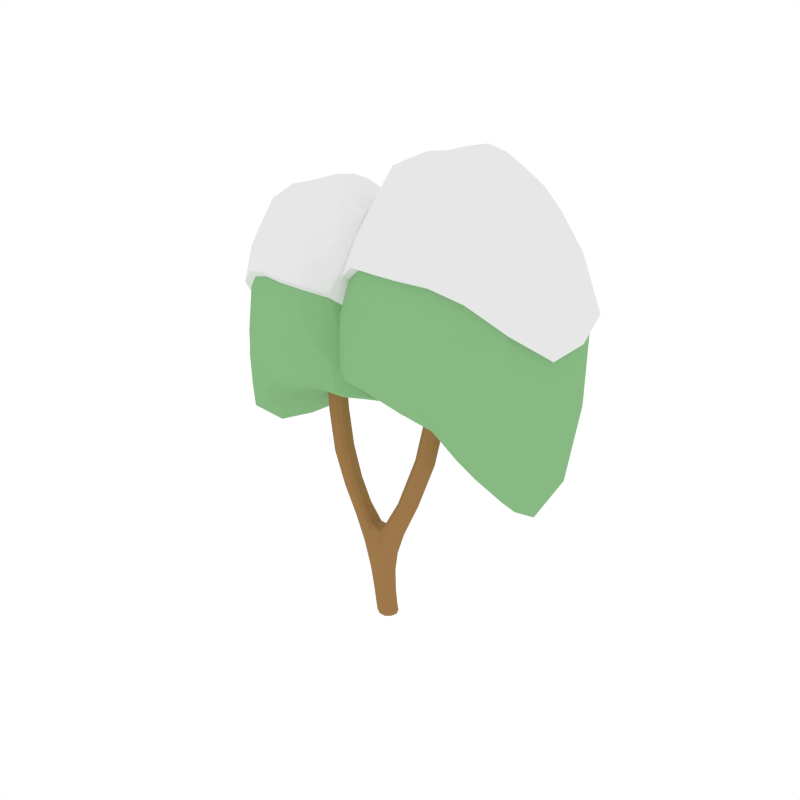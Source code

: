 # Source: Tree4.blend  (saved by Blender 2.79.0; exported with 4.5.12 LTS)
import bpy
from mathutils import Matrix  # noqa: F401  (used for matrix-valued properties, if any)

bpy.ops.wm.read_factory_settings(use_empty=True)
scene = bpy.context.scene
scene.name = 'Scene'

# ---- collections
col_collection_1 = bpy.data.collections.new('Collection 1'); scene.collection.children.link(col_collection_1)

# ---- materials (node trees are filled in below, after node groups)
mat_brown = bpy.data.materials.new('Brown')
mat_brown.alpha_threshold = 0.0
mat_brown.diffuse_color = (0.3424, 0.1887, 0.07159, 1.0)
mat_brown.roughness = 0.5
mat_green = bpy.data.materials.new('Green')
mat_green.alpha_threshold = 0.0
mat_green.diffuse_color = (0.2475, 0.4869, 0.2274, 1.0)
mat_green.roughness = 0.5
mat_white = bpy.data.materials.new('White')
mat_white.alpha_threshold = 0.0
mat_white.roughness = 0.5

# ---- material node trees

# ---- world
world_world = bpy.data.worlds.new('World'); scene.world = world_world
world_world.color = (1.0, 1.0, 1.0)
world_world.use_sun_shadow = False
world_world.sun_shadow_jitter_overblur = 0.0
world_world.cycles.sampling_method = 'NONE'
world_world.cycles.sample_map_resolution = 256

# ---- meshes
me_cylinder_015 = bpy.data.meshes.new('Cylinder.015')
me_cylinder_015.from_pydata([(-0.1096, 0.1613, 0.3693), (0.4852, -0.08637, 1.974), (0.3419, -0.1537, 2.025), (-0.2104, 0.002976, 0.3782), (0.2621, 0.001886, 2.05), (0.3343, 0.1654, 2.014), (0.009868, 0.008927, -0.03196), (0.8516, 0.1385, 3.822), (-0.09967, -0.1475, 0.3689), (0.07461, -0.08202, 0.3613), (0.06848, 0.1081, 0.3619), (0.8597, -0.1184, 3.82), (0.9943, 0.09454, 3.785), (0.7684, 0.006886, 3.843), (0.9994, -0.06419, 3.784), (0.07834, 0.1401, 0.9971), (0.07531, -0.118, 1.001), (-0.0957, -0.1745, 0.813), (-0.2206, -0.1416, 1.41), (-0.08816, 0.1881, 0.8067), (0.4789, 0.1108, 1.975), (0.1205, 0.1042, -0.008996), (0.1269, -0.07783, -0.009444), (-0.04677, -0.1393, -0.003197), (-0.1603, 0.004032, 0.001385), (-0.05683, 0.1543, -0.003174), (-0.2111, -0.0001262, 1.508), (0.001724, -0.1907, 1.216), (-0.3032, 0.1459, 1.194), (-0.3888, 0.001364, 1.11), (0.01104, 0.2007, 1.192), (-0.2132, 0.1488, 1.387), (-0.3083, -0.1372, 1.204), (-0.5974, 0.1215, 2.064), (-0.5265, -0.001884, 2.118), (-0.7018, -0.1195, 1.986), (-0.754, -0.002002, 1.948), (-0.588, -0.1193, 2.071), (-0.7111, 0.1216, 1.979), (-0.8211, -0.1239, 3.145), (-1.023, -0.005995, 3.092), (-0.9709, 0.1182, 3.105), (-0.8324, 0.1181, 3.142), (-0.9595, -0.1241, 3.108), (-0.746, -0.005876, 3.166), (-0.8714, -0.1162, 4.524), (-1.067, -0.007006, 4.514), (-1.017, 0.1077, 4.516), (-0.8824, 0.1077, 4.524), (-1.006, -0.1162, 4.517), (-0.7978, -0.007006, 4.528), (0.09984, 0.08057, -0.02848), (0.1047, -0.05646, -0.02883), (-0.02619, -0.1027, -0.02396), (-0.1116, 0.00517, -0.02048), (-0.03377, 0.1183, -0.02394), (0.7731, 0.09976, 2.769), (0.7785, -0.07237, 2.767), (0.6392, -0.1311, 2.827), (0.5515, 0.004695, 2.863), (0.6312, 0.1474, 2.827), (1.179, 0.09223, 4.911), (1.184, -0.05891, 4.912), (1.042, -0.1105, 4.908), (0.949, 0.008768, 4.906), (1.034, 0.1341, 4.908), (0.7876, 0.08883, 3.838), (0.9304, 0.1442, 3.801), (0.9388, -0.1184, 3.799), (0.7928, -0.07348, 3.837), (1.024, 0.01615, 3.777), (0.124, 0.01268, 0.9998), (0.05192, 0.1183, 0.6924), (-0.5023, 0.1241, 1.558), (0.2133, 0.1251, 1.389), (-0.01578, -0.1728, 0.8813), (0.05564, -0.09344, 0.6928), (0.218, -0.1027, 1.39), (-0.3638, -1.255e-05, 1.755), (-0.1187, -0.1589, 0.6524), (0.08911, -0.1767, 1.47), (-0.5503, 0.0003304, 1.51), (-0.274, 0.001959, 0.7359), (-0.01899, -0.0001761, 1.549), (-0.1243, 0.1719, 0.6513), (0.08592, 0.1854, 1.448), (0.516, 0.01342, 1.967), (0.4072, 0.1725, 1.993), (-0.01279, 0.1678, 0.3631), (0.1572, 0.01431, -0.009952), (-0.1871, 0.1019, 0.3759), (0.2795, 0.1037, 2.035), (0.05158, -0.1398, -0.007262), (0.417, -0.1537, 1.994), (-0.1301, -0.08758, 0.0004525), (0.2827, -0.09796, 2.05), (0.04105, 0.1611, -0.006696), (0.1068, 0.01419, 0.3624), (-0.1362, 0.09736, 3.279e-05), (-0.00264, -0.1471, 0.3623), (-0.1808, -0.09399, 0.3759), (0.1005, 0.105, 0.09747), (0.1068, -0.07856, 0.097), (-0.06641, -0.1409, 0.1034), (-0.1789, 0.003853, 0.1091), (-0.07641, 0.1557, 0.1035), (0.03655, -0.1847, 1.13), (-0.07262, -0.1711, 1.246), (-0.164, -0.1616, 0.939), (-0.1522, 0.1721, 0.93), (-0.05759, 0.1789, 1.216), (-0.4978, -0.1177, 1.566), (-0.4048, -0.1187, 1.69), (0.04636, 0.2008, 1.118), (-0.00548, 0.1911, 0.874), (-0.4088, 0.1248, 1.679), (-0.3683, 0.09026, 1.131), (-0.3678, -0.08604, 1.133), (-0.2369, 0.1661, 1.285), (-0.247, -0.1548, 1.302), (-0.2137, -0.09189, 1.49), (-0.2114, 0.0935, 1.472), (-0.8829, 0.1243, 2.485), (-0.6652, -0.004313, 2.591), (-0.9336, -0.004491, 2.462), (-0.8719, -0.1269, 2.49), (-0.7376, -0.1266, 2.554), (-0.7487, 0.1241, 2.549), (-0.544, 0.07493, 2.104), (-0.6615, 0.1372, 2.015), (-0.5421, -0.07721, 2.106), (-0.7412, -0.0775, 1.957), (-0.647, -0.1321, 2.026), (-0.743, 0.07502, 1.956), (-1.006, 0.1103, 3.796), (-0.7849, -0.006723, 3.821), (-1.056, -0.006753, 3.791), (-0.9944, -0.1181, 3.798), (-0.8588, -0.1181, 3.812), (-0.8699, 0.1103, 3.811), (-0.765, -0.08156, 3.161), (-0.8929, -0.1367, 3.126), (-1.007, -0.08186, 3.096), (-1.01, 0.07139, 3.095), (-0.9105, 0.1339, 3.121), (-0.7673, 0.07131, 3.161), (-1.017, 0.1077, 5.25), (-0.7978, -0.007006, 5.262), (-1.067, -0.007006, 5.248), (-1.006, -0.1162, 5.251), (-0.8714, -0.1162, 5.258), (-0.8824, 0.1077, 5.258), (-0.9416, -0.128, 4.52), (-0.8165, -0.07705, 4.527), (-1.054, 0.06441, 4.514), (-1.052, -0.07705, 4.514), (-0.9586, 0.1223, 4.519), (-0.8187, 0.06441, 4.527), (0.03944, 0.1303, -0.02137), (0.1322, 0.01316, -0.0243), (0.0478, -0.1098, -0.02173), (-0.09716, -0.06825, -0.0158), (-0.1021, 0.07955, -0.01598), (0.8043, 0.01475, 2.757), (0.7079, 0.1536, 2.795), (0.7165, -0.1312, 2.792), (0.5747, -0.08246, 2.855), (0.5701, 0.09357, 2.853), (1.209, 0.01759, 4.912), (1.114, 0.1395, 4.91), (1.122, -0.1105, 4.91), (0.9739, -0.06775, 4.907), (0.9686, 0.08679, 4.907), (-0.03119, 0.1774, 0.662), (0.1471, 0.1914, 1.424), (0.2567, 0.01259, 1.388), (0.09297, 0.0137, 0.6941), (0.1529, -0.1752, 1.43), (-0.0263, -0.1576, 0.6631), (-0.02191, -0.1236, 1.459), (-0.2305, -0.1115, 0.75), (-0.02012, 0.1251, 1.427), (-0.2339, 0.1174, 0.7487), (0.0209, 0.1624, 0.09937), (0.1375, 0.01434, 0.09696), (-0.1551, 0.09832, 0.1075), (0.03129, -0.1412, 0.09876), (-0.1489, -0.08883, 0.1079), (-0.05521, -0.1887, 1.059), (-0.03042, 0.203, 1.041), (-0.3742, -0.07644, 1.74), (-0.5371, -0.07505, 1.524), (-0.3748, 0.07794, 1.734), (-0.5384, 0.07715, 1.522), (-0.4484, -0.1311, 1.626), (-0.4549, 0.1403, 1.612), (-0.6836, -0.08273, 2.581), (-0.9184, -0.08317, 2.469), (-0.6858, 0.07566, 2.58), (-0.9206, 0.07579, 2.468), (-0.8072, -0.1399, 2.52), (-0.8242, 0.1406, 2.513), (-0.8036, -0.07818, 3.819), (-1.041, -0.07825, 3.793), (-0.8059, 0.06614, 3.818), (-1.043, 0.06616, 3.792), (-0.9294, -0.1302, 3.805), (-0.9466, 0.1252, 3.803), (-0.8165, -0.07705, 5.261), (-1.052, -0.07705, 5.249), (-0.8187, 0.06441, 5.261), (-1.054, 0.06441, 5.248), (-0.9416, -0.128, 5.255), (-0.9586, 0.1223, 5.254), (-0.9219, -0.05923, 3.433), (0.002736, -0.1136, 3.581), (-1.419, 0.1038, 2.993), (-1.376, 0.6345, 2.92), (-0.9147, 0.801, 3.246), (0.2551, -0.1484, 3.873), (-1.035, -1.046, 4.434), (-2.36, -0.09982, 3.246), (-1.575, 1.19, 4.447), (-0.4979, 1.198, 4.489), (0.08862, -0.536, 4.515), (-1.412, -0.9391, 4.901), (-2.41, 0.3805, 3.934), (-1.299, 1.243, 4.764), (-0.139, 1.047, 4.661), (-0.7742, 1.263, 4.741), (-1.036, 1.31, 4.518), (-1.933, 1.059, 4.589), (-2.215, 0.8244, 3.769), (-2.127, -0.4977, 4.17), (-1.805, -0.8055, 4.003), (-0.6586, -0.9223, 4.836), (-0.2333, -0.827, 4.283), (0.274, 0.3703, 4.217), (0.07841, 0.8025, 4.117), (-0.4894, 1.114, 3.945), (-0.8295, 1.132, 3.614), (-1.1, 1.262, 3.936), (-1.462, 1.191, 3.885), (-1.652, 0.8942, 3.237), (-2.048, 0.658, 2.978), (-2.165, 0.09802, 2.513), (-1.813, -0.1966, 2.845), (-1.686, -0.7021, 3.411), (-0.1819, 0.8025, 3.653), (-0.2388, 0.4051, 3.46), (-0.6314, 0.3862, 3.384), (-1.142, -0.877, 3.81), (-0.7718, -0.5344, 3.685), (-0.2398, -0.6077, 3.756), (-1.183, -0.01012, 3.259), (-0.09296, -0.3686, 3.683), (-1.062, -1.028, 4.046), (0.1605, -0.1275, 3.627), (-0.3401, 0.978, 3.802), (-1.424, 0.3726, 2.85), (-2.289, -0.02604, 2.733), (-1.138, 0.7357, 3.139), (-1.549, 1.201, 4.178), (-0.493, 1.19, 4.231), (0.2415, -0.3855, 4.166), (-1.242, -1.013, 4.692), (-2.409, 0.1317, 3.561), (-1.434, 1.217, 4.62), (-0.3378, 1.123, 4.599), (-1.418, -0.785, 3.695), (-0.741, 0.1475, 3.406), (-0.2041, -0.7913, 3.905), (-0.04146, 0.7792, 3.845), (-0.7661, 0.6096, 3.273), (-2.123, 0.3989, 2.589), (-1.799, -0.7934, 3.538), (-1.271, 1.223, 3.852), (-2.135, 0.765, 3.329), (-1.053, 1.302, 4.247), (0.007911, 0.9612, 4.445), (-0.06504, -0.6935, 4.444), (-1.604, -0.9039, 4.56), (-2.351, 0.6359, 3.735), (-1.166, 1.283, 4.653), (-0.1473, 1.025, 4.882), (-1.294, 1.223, 4.987), (-2.361, 0.3637, 4.572), (-1.375, -0.8217, 5.255), (0.00583, -0.4537, 4.922), (-0.7775, 1.228, 4.98), (-0.6402, 1.238, 4.608), (-0.906, 1.303, 4.626), (-1.929, 1.033, 4.85), (-1.735, 1.133, 4.516), (-2.095, 0.9784, 4.291), (-2.074, -0.4509, 4.831), (-2.289, -0.335, 3.664), (-1.965, -0.6498, 4.029), (-0.6931, -0.8281, 5.233), (-0.8283, -0.9961, 4.627), (-0.4582, -0.8924, 4.566), (0.2813, 0.3603, 4.645), (0.2634, 0.1093, 4.001), (0.1982, 0.6202, 4.105), (-0.6455, 1.122, 3.782), (-0.8634, 0.995, 3.37), (-0.9837, 1.223, 3.762), (-1.551, 1.093, 3.616), (-1.53, 0.7692, 2.95), (-1.858, 0.7708, 3.163), (-2.015, -0.06191, 2.6), (-1.613, -0.03424, 2.924), (-1.768, -0.4712, 3.105), (-0.1903, 0.6289, 3.451), (-0.1172, 0.1528, 3.519), (-0.4324, 0.3986, 3.47), (-0.9633, -0.7305, 3.715), (-0.8561, -0.2817, 3.575), (-0.4929, -0.5762, 3.75), (-1.044, 0.3644, 3.157), (0.1079, -0.5535, 3.855), (-1.451, -0.9971, 4.089), (-2.326, 0.4077, 2.893), (-1.295, 1.263, 4.311), (-0.2257, 1.046, 4.219), (-1.329, -0.4143, 3.438), (-0.4137, -0.09039, 3.631), (-0.6243, -0.9584, 3.981), (0.0966, 0.3877, 3.542), (-0.5102, 0.8447, 3.431), (-1.816, 0.3835, 2.596), (-2.123, -0.4712, 2.961), (-1.224, 1.083, 3.357), (-1.843, 1.066, 3.965), (-0.7829, 1.291, 4.217), (0.2693, -0.1299, 4.645), (0.1753, 0.8263, 4.754), (-1.034, -0.8839, 5.266), (-0.3532, -0.6949, 5.169), (-2.344, -0.1264, 4.555), (-1.715, -0.6898, 5.131), (-1.566, 1.145, 4.943), (-2.253, 0.8323, 4.699), (-0.5093, 1.144, 4.963), (-1.034, 1.273, 4.999), (-0.6375, -0.1516, 6.203), (-0.5181, -0.2682, 6.065), (-0.5957, -0.004023, 6.315), (-0.8241, -0.1925, 6.141), (-1.537, -0.0853, 6.195), (-1.6, -0.2353, 6.067), (-1.359, -0.05405, 6.188), (-1.646, 0.02638, 6.261), (-1.626, 0.7899, 5.969), (-1.791, 0.7954, 5.803), (-1.599, 0.632, 6.074), (-1.507, 0.9432, 5.947), (-0.9911, 1.169, 5.862), (-1.02, 1.245, 5.692), (-1.078, 1.108, 5.957), (-0.8649, 1.132, 5.899), (-0.393, 0.6739, 6.03), (-0.2539, 0.7435, 5.86), (-0.5345, 0.7801, 6.052), (-0.3561, 0.4858, 6.112), (-0.8562, 0.7069, 6.286), (-0.7628, 0.7728, 6.196), (-0.9773, 0.7736, 6.295), (-0.841, 0.5556, 6.332), (-0.6652, 0.8596, 6.089), (-0.6952, 1.002, 6.006), (-0.7336, 1.103, 5.898), (-0.651, 1.149, 5.733), (-1.098, 0.8, 6.267), (-1.13, 0.9058, 6.163), (-1.184, 0.6845, 6.305), (-1.165, 1.019, 6.034), (-1.288, 1.036, 5.963), (-1.41, 1.059, 5.893), (-1.45, 1.154, 5.728), (-1.26, 0.5298, 6.331), (-1.386, 0.5009, 6.262), (-1.205, 0.3941, 6.39), (-1.543, 0.4799, 6.175), (-1.641, 0.3166, 6.183), (-1.734, 0.1591, 6.207), (-1.912, 0.1197, 6.019), (-1.118, 0.2696, 6.41), (-1.159, 0.1144, 6.358), (-0.9813, 0.3209, 6.408), (-1.203, -0.02484, 6.242), (-1.1, -0.1268, 6.168), (-0.9886, -0.2264, 6.076), (-1.018, -0.3792, 5.914), (-0.8553, 0.3867, 6.363), (-0.743, 0.2796, 6.331), (-0.5898, 0.1671, 6.322), (-0.441, 0.2346, 6.266), (-0.3184, 0.3015, 6.186), (-0.1532, 0.1805, 6.04), (-0.05744, 0.8114, 5.551), (-0.078, 0.9705, 5.359), (0.1237, 0.6442, 5.37), (-0.1815, 1.071, 5.233), (-0.08366, 1.085, 4.946), (-0.426, 1.129, 5.416), (-0.5854, 1.177, 5.521), (-0.6626, 1.234, 5.373), (-1.03, 1.296, 5.5), (-1.149, 1.3, 5.409), (-0.9145, 1.304, 5.379), (-1.292, 1.28, 5.291), (-1.312, 1.296, 5.058), (-1.408, 1.235, 5.396), (-1.498, 1.193, 5.512), (-1.665, 1.153, 5.372), (-2.0, 0.8344, 5.509), (-2.162, 0.6536, 5.352), (-2.005, 0.9956, 5.312), (-2.3, 0.3888, 5.127), (-2.455, 0.3758, 4.614), (-2.214, 0.1583, 5.333), (-2.117, 0.02365, 5.619), (-2.164, -0.1872, 5.477), (-1.656, -0.4184, 5.859), (-1.519, -0.5587, 5.689), (-1.851, -0.4459, 5.726), (-1.364, -0.711, 5.59), (-1.399, -0.8941, 5.345), (-1.181, -0.6515, 5.689), (-1.029, -0.5795, 5.761), (-0.88, -0.6967, 5.666), (-0.4357, -0.4348, 5.854), (-0.252, -0.4211, 5.744), (-0.55, -0.6081, 5.664), (-0.02246, -0.3687, 5.432), (0.08037, -0.4999, 4.988), (0.06626, -0.152, 5.503), (0.04707, 0.04884, 5.645), (0.1723, 0.1609, 5.347), (-0.7747, 1.283, 5.266), (-0.7587, 1.302, 5.051), (-1.906, 1.091, 5.192), (-1.992, 1.093, 4.911), (-2.075, -0.3976, 5.413), (-2.148, -0.4969, 4.891), (-0.6997, -0.7563, 5.567), (-0.6683, -0.9009, 5.322), (0.2588, 0.3851, 5.134), (0.3755, 0.3721, 4.692), (0.2619, 0.8713, 4.808), (-0.09591, 0.4394, 5.856), (-0.3043, -0.7583, 5.253), (-0.7575, -0.4265, 5.883), (-1.763, -0.7528, 5.212), (-1.868, -0.1468, 6.064), (-2.339, 0.8778, 4.75), (-1.67, 1.053, 5.685), (-1.034, 1.35, 5.071), (-0.8211, 1.234, 5.633), (-0.2772, -0.06722, 6.166), (-1.296, -0.3098, 5.948), (-1.887, 0.4459, 5.892), (-1.235, 1.218, 5.723), (-0.4535, 1.01, 5.801), (-0.9072, 0.0476, 6.351), (-0.6134, 0.5259, 6.223), (-1.038, 0.5671, 6.39), (-1.4, 0.1981, 6.325), (-1.344, 0.7987, 6.147), (-0.9169, 0.9715, 6.135), (0.3626, -0.153, 4.692), (-1.034, -0.9608, 5.357), (-2.437, -0.1493, 4.595), (-1.604, 1.213, 5.012), (-0.4715, 1.211, 5.033), (0.9919, -0.1449, 3.727), (-0.07696, -0.2087, 3.901), (1.566, 0.04634, 3.21), (1.516, 0.6691, 3.125), (0.9835, 0.8644, 3.507), (-0.3687, -0.2496, 4.244), (1.123, -1.302, 4.902), (2.654, -0.1926, 3.507), (1.747, 1.321, 4.917), (0.5018, 1.33, 4.967), (-0.1762, -0.7044, 4.996), (1.558, -1.177, 5.449), (2.712, 0.3711, 4.315), (1.427, 1.383, 5.288), (0.08685, 1.153, 5.168), (0.8211, 1.406, 5.262), (1.124, 1.461, 5.0), (2.16, 1.167, 5.084), (2.486, 0.892, 4.121), (2.385, -0.6595, 4.592), (2.013, -1.021, 4.396), (0.6875, -1.158, 5.373), (0.1959, -1.046, 4.725), (-0.3905, 0.3591, 4.647), (-0.1644, 0.8662, 4.529), (0.4919, 1.232, 4.328), (0.8851, 1.252, 3.94), (1.198, 1.406, 4.317), (1.616, 1.322, 4.257), (1.836, 0.9738, 3.497), (2.293, 0.6967, 3.194), (2.429, 0.03958, 2.647), (2.022, -0.3061, 3.036), (1.875, -0.8994, 3.701), (0.1365, 0.8663, 3.985), (0.2022, 0.4, 3.759), (0.6561, 0.3777, 3.67), (1.246, -1.105, 4.17), (0.8183, -0.7025, 4.022), (0.2033, -0.7885, 4.106), (1.293, -0.08732, 3.523), (0.03366, -0.508, 4.021), (1.154, -1.282, 4.446), (-0.2593, -0.2251, 3.955), (0.3193, 1.072, 4.16), (1.572, 0.3617, 3.042), (2.572, -0.106, 2.905), (1.241, 0.7878, 3.382), (1.717, 1.333, 4.601), (0.4961, 1.321, 4.663), (-0.353, -0.5278, 4.587), (1.362, -1.264, 5.204), (2.71, 0.07908, 3.877), (1.584, 1.352, 5.12), (0.3167, 1.242, 5.095), (1.565, -0.9966, 4.034), (0.7827, 0.0976, 3.695), (0.1621, -1.004, 4.281), (-0.02588, 0.839, 4.211), (0.8118, 0.6399, 3.54), (2.38, 0.3926, 2.737), (2.005, -1.006, 3.851), (1.395, 1.36, 4.218), (2.394, 0.8223, 3.605), (1.143, 1.452, 4.682), (-0.08295, 1.052, 4.915), (0.001386, -0.8892, 4.913), (1.781, -1.136, 5.05), (2.644, 0.6708, 4.081), (1.274, 1.431, 5.159), (0.09646, 1.128, 5.428), (1.422, 1.36, 5.55), (2.656, 0.3513, 5.064), (1.516, -1.04, 5.865), (-0.08054, -0.6079, 5.474), (0.8249, 1.366, 5.543), (0.6662, 1.378, 5.106), (0.9735, 1.454, 5.126), (2.156, 1.137, 5.389), (1.931, 1.254, 4.998), (2.348, 1.073, 4.734), (2.324, -0.6045, 5.368), (2.572, -0.4686, 3.998), (2.198, -0.8379, 4.427), (0.7273, -1.047, 5.839), (0.8837, -1.244, 5.128), (0.4559, -1.123, 5.056), (-0.399, 0.3473, 5.149), (-0.3782, 0.05281, 4.393), (-0.303, 0.6523, 4.515), (0.6723, 1.241, 4.137), (0.9242, 1.092, 3.653), (1.063, 1.36, 4.113), (1.719, 1.207, 3.942), (1.695, 0.8272, 3.16), (2.074, 0.829, 3.41), (2.256, -0.1481, 2.749), (1.791, -0.1156, 3.13), (1.969, -0.6284, 3.342), (0.1462, 0.6626, 3.748), (0.06169, 0.1039, 3.828), (0.426, 0.3923, 3.77), (1.04, -0.9326, 4.058), (0.9158, -0.406, 3.893), (0.496, -0.7515, 4.099), (1.133, 0.3521, 3.403), (-0.1985, -0.7249, 4.222), (1.604, -1.245, 4.497), (2.615, 0.403, 3.093), (1.423, 1.407, 4.757), (0.187, 1.152, 4.65), (1.462, -0.5616, 3.733), (0.4045, -0.1815, 3.959), (0.6479, -1.2, 4.37), (-0.1855, 0.3795, 3.855), (0.516, 0.9158, 3.725), (2.025, 0.3745, 2.744), (2.381, -0.6284, 3.173), (1.341, 1.195, 3.638), (2.057, 1.175, 4.351), (0.8312, 1.44, 4.646), (-0.3851, -0.2278, 5.149), (-0.2764, 0.8941, 5.277), (1.122, -1.113, 5.877), (0.3345, -0.8909, 5.764), (2.636, -0.2238, 5.043), (1.909, -0.8849, 5.719), (1.737, 1.269, 5.499), (2.531, 0.9013, 5.212), (0.515, 1.266, 5.522), (1.122, 1.418, 5.564), (0.6641, -0.2525, 6.919), (0.5264, -0.389, 6.756), (0.6159, -0.07965, 7.05), (0.8793, -0.3003, 6.846), (1.701, -0.1748, 6.909), (1.775, -0.3504, 6.759), (1.497, -0.1382, 6.901), (1.827, -0.04406, 6.986), (1.805, 0.85, 6.645), (1.995, 0.8564, 6.45), (1.773, 0.665, 6.768), (1.667, 1.029, 6.619), (1.072, 1.294, 6.519), (1.105, 1.383, 6.321), (1.172, 1.222, 6.63), (0.9265, 1.25, 6.562), (0.3821, 0.7141, 6.716), (0.2217, 0.7956, 6.517), (0.5453, 0.8385, 6.742), (0.3396, 0.4938, 6.812), (0.9163, 0.7527, 7.016), (0.8086, 0.83, 6.91), (1.056, 0.8309, 7.027), (0.8989, 0.5756, 7.07), (0.6961, 0.9316, 6.785), (0.7307, 1.098, 6.688), (0.775, 1.216, 6.561), (0.6797, 1.271, 6.368), (1.196, 0.8617, 6.993), (1.232, 0.9856, 6.872), (1.295, 0.7265, 7.038), (1.272, 1.118, 6.721), (1.415, 1.138, 6.637), (1.556, 1.165, 6.555), (1.601, 1.276, 6.362), (1.382, 0.5454, 7.068), (1.528, 0.5115, 6.988), (1.318, 0.3865, 7.138), (1.708, 0.4869, 6.885), (1.822, 0.2957, 6.896), (1.928, 0.1114, 6.923), (2.135, 0.06521, 6.703), (1.218, 0.2407, 7.161), (1.266, 0.05905, 7.1), (1.061, 0.3008, 7.158), (1.317, -0.104, 6.964), (1.198, -0.2234, 6.877), (1.069, -0.3401, 6.77), (1.102, -0.519, 6.58), (0.9153, 0.3779, 7.106), (0.7858, 0.2524, 7.068), (0.6091, 0.1207, 7.058), (0.4375, 0.1998, 6.993), (0.2961, 0.2781, 6.899), (0.1055, 0.1364, 6.728), (-0.004942, 0.8751, 6.155), (0.01877, 1.061, 5.93), (-0.2139, 0.6793, 5.943), (0.1381, 1.179, 5.783), (0.02531, 1.195, 5.447), (0.4202, 1.247, 5.997), (0.6041, 1.303, 6.12), (0.6931, 1.37, 5.947), (1.117, 1.442, 6.096), (1.254, 1.447, 5.989), (0.9836, 1.451, 5.954), (1.419, 1.424, 5.851), (1.442, 1.443, 5.578), (1.553, 1.371, 5.973), (1.657, 1.322, 6.109), (1.849, 1.275, 5.945), (2.236, 0.902, 6.106), (2.423, 0.6904, 5.922), (2.242, 1.091, 5.875), (2.582, 0.3803, 5.658), (2.761, 0.365, 5.058), (2.482, 0.1104, 5.9), (2.371, -0.04725, 6.235), (2.425, -0.2941, 6.069), (1.839, -0.5649, 6.515), (1.681, -0.7291, 6.316), (2.064, -0.5971, 6.36), (1.502, -0.9075, 6.2), (1.543, -1.122, 5.914), (1.291, -0.8377, 6.317), (1.116, -0.7535, 6.401), (0.9439, -0.8907, 6.29), (0.4313, -0.584, 6.51), (0.2195, -0.568, 6.381), (0.5632, -0.7869, 6.288), (-0.04529, -0.5066, 6.016), (-0.1639, -0.6603, 5.496), (-0.1476, -0.2529, 6.099), (-0.1255, -0.01775, 6.266), (-0.27, 0.1134, 5.916), (0.8224, 1.427, 5.822), (0.804, 1.45, 5.57), (2.127, 1.202, 5.734), (2.226, 1.205, 5.406), (2.322, -0.5405, 5.994), (2.406, -0.6567, 5.383), (0.7359, -0.9605, 6.173), (0.6997, -1.13, 5.887), (-0.3697, 0.3759, 5.667), (-0.5043, 0.3607, 5.149), (-0.3733, 0.9452, 5.285), (0.03944, 0.4396, 6.512), (0.2798, -0.9628, 5.806), (0.8026, -0.5744, 6.544), (1.963, -0.9564, 5.758), (2.084, -0.2468, 6.756), (2.627, 0.9529, 5.217), (1.855, 1.157, 6.312), (1.121, 1.505, 5.593), (0.8759, 1.37, 6.251), (0.2485, -0.1536, 6.875), (1.424, -0.4377, 6.62), (2.105, 0.4471, 6.554), (1.354, 1.351, 6.356), (0.4519, 1.108, 6.448), (0.9752, -0.0192, 7.092), (0.6364, 0.5408, 6.942), (1.126, 0.5891, 7.138), (1.544, 0.157, 7.061), (1.48, 0.8602, 6.853), (0.9864, 1.063, 6.839), (-0.4895, -0.2541, 5.149), (1.121, -1.2, 5.928), (2.74, -0.2497, 5.036), (1.779, 1.346, 5.524), (0.4727, 1.343, 5.548)], [], [(0, 105, 185, 90), (0, 90, 182, 84), (0, 84, 173, 88), (0, 88, 183, 105), (1, 93, 177, 77), (1, 77, 175, 86), (1, 86, 163, 57), (1, 57, 165, 93), (2, 95, 179, 80), (2, 80, 177, 93), (2, 93, 165, 58), (2, 58, 166, 95), (3, 104, 187, 100), (3, 100, 180, 82), (3, 82, 182, 90), (3, 90, 185, 104), (4, 91, 181, 83), (4, 83, 179, 95), (4, 95, 166, 59), (4, 59, 167, 91), (5, 87, 174, 85), (5, 85, 181, 91), (5, 91, 167, 60), (5, 60, 164, 87), (6, 55, 158, 51), (6, 51, 159, 52), (6, 52, 160, 53), (6, 53, 161, 54), (6, 54, 162, 55), (7, 67, 164, 60), (7, 60, 167, 66), (7, 66, 172, 65), (7, 65, 169, 67), (8, 103, 186, 99), (8, 99, 178, 79), (8, 79, 180, 100), (8, 100, 187, 103), (9, 102, 184, 97), (9, 97, 176, 76), (9, 76, 178, 99), (9, 99, 186, 102), (10, 101, 183, 88), (10, 88, 173, 72), (10, 72, 176, 97), (10, 97, 184, 101), (11, 69, 166, 58), (11, 58, 165, 68), (11, 68, 170, 63), (11, 63, 171, 69), (12, 70, 163, 56), (12, 56, 164, 67), (12, 67, 169, 61), (12, 61, 168, 70), (13, 66, 167, 59), (13, 59, 166, 69), (13, 69, 171, 64), (13, 64, 172, 66), (14, 68, 165, 57), (14, 57, 163, 70), (14, 70, 168, 62), (14, 62, 170, 68), (15, 71, 176, 72), (15, 72, 173, 114), (15, 114, 189, 113), (15, 113, 174, 74), (15, 74, 175, 71), (16, 75, 178, 76), (16, 76, 176, 71), (16, 71, 175, 77), (16, 77, 177, 106), (16, 106, 188, 75), (17, 108, 180, 79), (17, 79, 178, 75), (17, 75, 188, 108), (18, 119, 188, 107), (18, 107, 179, 120), (18, 120, 190, 112), (18, 112, 194, 119), (19, 114, 173, 84), (19, 84, 182, 109), (19, 109, 189, 114), (20, 86, 175, 74), (20, 74, 174, 87), (20, 87, 164, 56), (20, 56, 163, 86), (21, 51, 158, 96), (21, 96, 183, 101), (21, 101, 184, 89), (21, 89, 159, 51), (22, 52, 159, 89), (22, 89, 184, 102), (22, 102, 186, 92), (22, 92, 160, 52), (23, 53, 160, 92), (23, 92, 186, 103), (23, 103, 187, 94), (23, 94, 161, 53), (24, 54, 161, 94), (24, 94, 187, 104), (24, 104, 185, 98), (24, 98, 162, 54), (25, 55, 162, 98), (25, 98, 185, 105), (25, 105, 183, 96), (25, 96, 158, 55), (26, 120, 179, 83), (26, 83, 181, 121), (26, 121, 192, 78), (26, 78, 190, 120), (27, 107, 188, 106), (27, 106, 177, 80), (27, 80, 179, 107), (28, 118, 189, 109), (28, 109, 182, 116), (28, 116, 193, 73), (28, 73, 195, 118), (29, 116, 182, 82), (29, 82, 180, 117), (29, 117, 191, 81), (29, 81, 193, 116), (30, 113, 189, 110), (30, 110, 181, 85), (30, 85, 174, 113), (31, 121, 181, 110), (31, 110, 189, 118), (31, 118, 195, 115), (31, 115, 192, 121), (32, 117, 180, 108), (32, 108, 188, 119), (32, 119, 194, 111), (32, 111, 191, 117), (33, 128, 192, 115), (33, 115, 195, 129), (33, 129, 201, 127), (33, 127, 198, 128), (34, 130, 190, 78), (34, 78, 192, 128), (34, 128, 198, 123), (34, 123, 196, 130), (35, 131, 191, 111), (35, 111, 194, 132), (35, 132, 200, 125), (35, 125, 197, 131), (36, 133, 193, 81), (36, 81, 191, 131), (36, 131, 197, 124), (36, 124, 199, 133), (37, 132, 194, 112), (37, 112, 190, 130), (37, 130, 196, 126), (37, 126, 200, 132), (38, 129, 195, 73), (38, 73, 193, 133), (38, 133, 199, 122), (38, 122, 201, 129), (39, 141, 200, 126), (39, 126, 196, 140), (39, 140, 202, 138), (39, 138, 206, 141), (40, 143, 199, 124), (40, 124, 197, 142), (40, 142, 203, 136), (40, 136, 205, 143), (41, 144, 201, 122), (41, 122, 199, 143), (41, 143, 205, 134), (41, 134, 207, 144), (42, 145, 198, 127), (42, 127, 201, 144), (42, 144, 207, 139), (42, 139, 204, 145), (43, 142, 197, 125), (43, 125, 200, 141), (43, 141, 206, 137), (43, 137, 203, 142), (44, 140, 196, 123), (44, 123, 198, 145), (44, 145, 204, 135), (44, 135, 202, 140), (45, 152, 206, 138), (45, 138, 202, 153), (45, 153, 208, 150), (45, 150, 212, 152), (46, 154, 205, 136), (46, 136, 203, 155), (46, 155, 209, 148), (46, 148, 211, 154), (47, 156, 207, 134), (47, 134, 205, 154), (47, 154, 211, 146), (47, 146, 213, 156), (48, 157, 204, 139), (48, 139, 207, 156), (48, 156, 213, 151), (48, 151, 210, 157), (49, 155, 203, 137), (49, 137, 206, 152), (49, 152, 212, 149), (49, 149, 209, 155), (50, 153, 202, 135), (50, 135, 204, 157), (50, 157, 210, 147), (50, 147, 208, 153), (214, 254, 319, 270), (214, 270, 326, 317), (214, 317, 325, 254), (215, 257, 320, 255), (215, 255, 326, 314), (215, 314, 328, 257), (216, 259, 319, 254), (216, 254, 325, 311), (216, 311, 330, 259), (217, 261, 319, 259), (217, 259, 330, 308), (217, 308, 332, 261), (218, 273, 319, 261), (218, 261, 332, 305), (218, 305, 329, 273), (219, 264, 320, 257), (219, 257, 328, 302), (219, 302, 335, 264), (220, 265, 321, 256), (220, 256, 327, 299), (220, 299, 337, 265), (221, 266, 322, 260), (221, 260, 331, 296), (221, 296, 339, 266), (222, 267, 323, 262), (222, 262, 333, 293), (222, 293, 341, 267), (223, 268, 324, 263), (223, 263, 334, 290), (223, 290, 343, 268), (224, 280, 320, 264), (224, 264, 335, 288), (224, 288, 338, 280), (225, 281, 321, 265), (225, 265, 337, 287), (225, 287, 340, 281), (226, 282, 322, 266), (226, 266, 339, 286), (226, 286, 342, 282), (227, 283, 323, 267), (227, 267, 341, 285), (227, 285, 344, 283), (228, 279, 324, 268), (228, 268, 343, 284), (228, 284, 336, 279), (342, 286, 420, 456), (341, 292, 443, 474), (287, 337, 472, 428), (295, 340, 454, 445), (340, 287, 428, 454), (339, 295, 445, 473), (288, 335, 471, 436), (298, 338, 452, 447), (229, 289, 343, 290), (229, 290, 334, 291), (229, 291, 344, 289), (230, 291, 334, 278), (230, 278, 323, 283), (230, 283, 344, 291), (338, 288, 436, 452), (337, 298, 447, 472), (301, 336, 450, 449), (231, 292, 341, 293), (231, 293, 333, 294), (231, 294, 342, 292), (232, 294, 333, 277), (232, 277, 322, 282), (232, 282, 342, 294), (284, 343, 475, 404), (335, 301, 449, 471), (336, 284, 404, 450), (233, 295, 339, 296), (233, 296, 331, 297), (233, 297, 340, 295), (234, 297, 331, 275), (234, 275, 321, 281), (234, 281, 340, 297), (285, 341, 474, 412), (289, 344, 458, 441), (344, 285, 412, 458), (235, 298, 337, 299), (235, 299, 327, 300), (235, 300, 338, 298), (236, 300, 327, 271), (236, 271, 320, 280), (236, 280, 338, 300), (343, 289, 441, 475), (286, 339, 473, 420), (292, 342, 456, 443), (237, 301, 335, 302), (237, 302, 328, 303), (237, 303, 336, 301), (238, 303, 328, 272), (238, 272, 324, 279), (238, 279, 336, 303), (239, 258, 329, 304), (239, 304, 334, 263), (239, 263, 324, 258), (240, 304, 329, 305), (240, 305, 332, 306), (240, 306, 334, 304), (241, 306, 332, 276), (241, 276, 323, 278), (241, 278, 334, 306), (242, 276, 332, 307), (242, 307, 333, 262), (242, 262, 323, 276), (243, 307, 332, 308), (243, 308, 330, 309), (243, 309, 333, 307), (244, 309, 330, 274), (244, 274, 322, 277), (244, 277, 333, 309), (245, 274, 330, 310), (245, 310, 331, 260), (245, 260, 322, 274), (246, 310, 330, 311), (246, 311, 325, 312), (246, 312, 331, 310), (247, 312, 325, 269), (247, 269, 321, 275), (247, 275, 331, 312), (248, 272, 328, 313), (248, 313, 329, 258), (248, 258, 324, 272), (249, 313, 328, 314), (249, 314, 326, 315), (249, 315, 329, 313), (250, 315, 326, 270), (250, 270, 319, 273), (250, 273, 329, 315), (251, 269, 325, 316), (251, 316, 327, 256), (251, 256, 321, 269), (252, 316, 325, 317), (252, 317, 326, 318), (252, 318, 327, 316), (253, 318, 326, 255), (253, 255, 320, 271), (253, 271, 327, 318), (345, 348, 453, 346), (345, 346, 460, 347), (345, 347, 465, 348), (349, 352, 455, 350), (349, 350, 461, 351), (349, 351, 468, 352), (353, 356, 457, 354), (353, 354, 462, 355), (353, 355, 469, 356), (357, 360, 459, 358), (357, 358, 463, 359), (357, 359, 470, 360), (361, 364, 451, 362), (361, 362, 464, 363), (361, 363, 466, 364), (365, 368, 466, 366), (365, 366, 470, 367), (365, 367, 467, 368), (369, 366, 466, 363), (369, 363, 464, 370), (369, 370, 470, 366), (371, 370, 464, 372), (371, 372, 459, 360), (371, 360, 470, 370), (373, 367, 470, 374), (373, 374, 469, 375), (373, 375, 467, 367), (376, 374, 470, 359), (376, 359, 463, 377), (376, 377, 469, 374), (378, 377, 463, 379), (378, 379, 457, 356), (378, 356, 469, 377), (380, 375, 469, 381), (380, 381, 468, 382), (380, 382, 467, 375), (383, 381, 469, 355), (383, 355, 462, 384), (383, 384, 468, 381), (385, 384, 462, 386), (385, 386, 455, 352), (385, 352, 468, 384), (387, 382, 468, 388), (387, 388, 465, 389), (387, 389, 467, 382), (390, 388, 468, 351), (390, 351, 461, 391), (390, 391, 465, 388), (392, 391, 461, 393), (392, 393, 453, 348), (392, 348, 465, 391), (394, 389, 465, 395), (394, 395, 466, 368), (394, 368, 467, 389), (396, 395, 465, 347), (396, 347, 460, 397), (396, 397, 466, 395), (398, 397, 460, 399), (398, 399, 451, 364), (398, 364, 466, 397), (400, 402, 450, 401), (400, 401, 464, 362), (400, 362, 451, 402), (403, 401, 450, 404), (403, 404, 475, 405), (403, 405, 464, 401), (406, 405, 475, 407), (406, 407, 459, 372), (406, 372, 464, 405), (408, 410, 458, 409), (408, 409, 463, 358), (408, 358, 459, 410), (411, 409, 458, 412), (411, 412, 474, 413), (411, 413, 463, 409), (414, 413, 474, 415), (414, 415, 457, 379), (414, 379, 463, 413), (416, 418, 456, 417), (416, 417, 462, 354), (416, 354, 457, 418), (419, 417, 456, 420), (419, 420, 473, 421), (419, 421, 462, 417), (422, 421, 473, 423), (422, 423, 455, 386), (422, 386, 462, 421), (424, 426, 454, 425), (424, 425, 461, 350), (424, 350, 455, 426), (427, 425, 454, 428), (427, 428, 472, 429), (427, 429, 461, 425), (430, 429, 472, 431), (430, 431, 453, 393), (430, 393, 461, 429), (432, 434, 452, 433), (432, 433, 460, 346), (432, 346, 453, 434), (435, 433, 452, 436), (435, 436, 471, 437), (435, 437, 460, 433), (438, 437, 471, 439), (438, 439, 451, 399), (438, 399, 460, 437), (440, 407, 475, 441), (440, 441, 458, 410), (440, 410, 459, 407), (442, 415, 474, 443), (442, 443, 456, 418), (442, 418, 457, 415), (444, 423, 473, 445), (444, 445, 454, 426), (444, 426, 455, 423), (446, 431, 472, 447), (446, 447, 452, 434), (446, 434, 453, 431), (448, 439, 471, 449), (448, 449, 450, 402), (448, 402, 451, 439), (476, 532, 581, 516), (476, 579, 588, 532), (476, 516, 587, 579), (477, 517, 582, 519), (477, 576, 588, 517), (477, 519, 590, 576), (478, 516, 581, 521), (478, 573, 587, 516), (478, 521, 592, 573), (479, 521, 581, 523), (479, 570, 592, 521), (479, 523, 594, 570), (480, 523, 581, 535), (480, 567, 594, 523), (480, 535, 591, 567), (481, 519, 582, 526), (481, 564, 590, 519), (481, 526, 597, 564), (482, 518, 583, 527), (482, 561, 589, 518), (482, 527, 599, 561), (483, 522, 584, 528), (483, 558, 593, 522), (483, 528, 601, 558), (484, 524, 585, 529), (484, 555, 595, 524), (484, 529, 603, 555), (485, 525, 586, 530), (485, 552, 596, 525), (485, 530, 605, 552), (486, 526, 582, 542), (486, 550, 597, 526), (486, 542, 600, 550), (487, 527, 583, 543), (487, 549, 599, 527), (487, 543, 602, 549), (488, 528, 584, 544), (488, 548, 601, 528), (488, 544, 604, 548), (489, 529, 585, 545), (489, 547, 603, 529), (489, 545, 606, 547), (490, 530, 586, 541), (490, 546, 605, 530), (490, 541, 598, 546), (563, 597, 733, 711), (546, 598, 712, 666), (603, 547, 674, 736), (606, 551, 703, 720), (547, 606, 720, 674), (551, 605, 737, 703), (601, 548, 682, 735), (604, 554, 705, 718), (491, 552, 605, 551), (491, 553, 596, 552), (491, 551, 606, 553), (492, 540, 596, 553), (492, 545, 585, 540), (492, 553, 606, 545), (548, 604, 718, 682), (554, 603, 736, 705), (599, 549, 690, 734), (493, 555, 603, 554), (493, 556, 595, 555), (493, 554, 604, 556), (494, 539, 595, 556), (494, 544, 584, 539), (494, 556, 604, 544), (602, 557, 707, 716), (549, 602, 716, 690), (557, 601, 735, 707), (495, 558, 601, 557), (495, 559, 593, 558), (495, 557, 602, 559), (496, 537, 593, 559), (496, 543, 583, 537), (496, 559, 602, 543), (597, 550, 698, 733), (600, 560, 709, 714), (550, 600, 714, 698), (497, 561, 599, 560), (497, 562, 589, 561), (497, 560, 600, 562), (498, 533, 589, 562), (498, 542, 582, 533), (498, 562, 600, 542), (560, 599, 734, 709), (598, 563, 711, 712), (605, 546, 666, 737), (499, 564, 597, 563), (499, 565, 590, 564), (499, 563, 598, 565), (500, 534, 590, 565), (500, 541, 586, 534), (500, 565, 598, 541), (501, 566, 591, 520), (501, 525, 596, 566), (501, 520, 586, 525), (502, 567, 591, 566), (502, 568, 594, 567), (502, 566, 596, 568), (503, 538, 594, 568), (503, 540, 585, 538), (503, 568, 596, 540), (504, 569, 594, 538), (504, 524, 595, 569), (504, 538, 585, 524), (505, 570, 594, 569), (505, 571, 592, 570), (505, 569, 595, 571), (506, 536, 592, 571), (506, 539, 584, 536), (506, 571, 595, 539), (507, 572, 592, 536), (507, 522, 593, 572), (507, 536, 584, 522), (508, 573, 592, 572), (508, 574, 587, 573), (508, 572, 593, 574), (509, 531, 587, 574), (509, 537, 583, 531), (509, 574, 593, 537), (510, 575, 590, 534), (510, 520, 591, 575), (510, 534, 586, 520), (511, 576, 590, 575), (511, 577, 588, 576), (511, 575, 591, 577), (512, 532, 588, 577), (512, 535, 581, 532), (512, 577, 591, 535), (513, 578, 587, 531), (513, 518, 589, 578), (513, 531, 583, 518), (514, 579, 587, 578), (514, 580, 588, 579), (514, 578, 589, 580), (515, 517, 588, 580), (515, 533, 582, 517), (515, 580, 589, 533), (607, 608, 715, 610), (607, 609, 722, 608), (607, 610, 727, 609), (611, 612, 717, 614), (611, 613, 723, 612), (611, 614, 730, 613), (615, 616, 719, 618), (615, 617, 724, 616), (615, 618, 731, 617), (619, 620, 721, 622), (619, 621, 725, 620), (619, 622, 732, 621), (623, 624, 713, 626), (623, 625, 726, 624), (623, 626, 728, 625), (627, 628, 728, 630), (627, 629, 732, 628), (627, 630, 729, 629), (631, 625, 728, 628), (631, 632, 726, 625), (631, 628, 732, 632), (633, 634, 726, 632), (633, 622, 721, 634), (633, 632, 732, 622), (635, 636, 732, 629), (635, 637, 731, 636), (635, 629, 729, 637), (638, 621, 732, 636), (638, 639, 725, 621), (638, 636, 731, 639), (640, 641, 725, 639), (640, 618, 719, 641), (640, 639, 731, 618), (642, 643, 731, 637), (642, 644, 730, 643), (642, 637, 729, 644), (645, 617, 731, 643), (645, 646, 724, 617), (645, 643, 730, 646), (647, 648, 724, 646), (647, 614, 717, 648), (647, 646, 730, 614), (649, 650, 730, 644), (649, 651, 727, 650), (649, 644, 729, 651), (652, 613, 730, 650), (652, 653, 723, 613), (652, 650, 727, 653), (654, 655, 723, 653), (654, 610, 715, 655), (654, 653, 727, 610), (656, 657, 727, 651), (656, 630, 728, 657), (656, 651, 729, 630), (658, 609, 727, 657), (658, 659, 722, 609), (658, 657, 728, 659), (660, 661, 722, 659), (660, 626, 713, 661), (660, 659, 728, 626), (662, 663, 712, 664), (662, 624, 726, 663), (662, 664, 713, 624), (665, 666, 712, 663), (665, 667, 737, 666), (665, 663, 726, 667), (668, 669, 737, 667), (668, 634, 721, 669), (668, 667, 726, 634), (670, 671, 720, 672), (670, 620, 725, 671), (670, 672, 721, 620), (673, 674, 720, 671), (673, 675, 736, 674), (673, 671, 725, 675), (676, 677, 736, 675), (676, 641, 719, 677), (676, 675, 725, 641), (678, 679, 718, 680), (678, 616, 724, 679), (678, 680, 719, 616), (681, 682, 718, 679), (681, 683, 735, 682), (681, 679, 724, 683), (684, 685, 735, 683), (684, 648, 717, 685), (684, 683, 724, 648), (686, 687, 716, 688), (686, 612, 723, 687), (686, 688, 717, 612), (689, 690, 716, 687), (689, 691, 734, 690), (689, 687, 723, 691), (692, 693, 734, 691), (692, 655, 715, 693), (692, 691, 723, 655), (694, 695, 714, 696), (694, 608, 722, 695), (694, 696, 715, 608), (697, 698, 714, 695), (697, 699, 733, 698), (697, 695, 722, 699), (700, 701, 733, 699), (700, 661, 713, 701), (700, 699, 722, 661), (702, 703, 737, 669), (702, 672, 720, 703), (702, 669, 721, 672), (704, 705, 736, 677), (704, 680, 718, 705), (704, 677, 719, 680), (706, 707, 735, 685), (706, 688, 716, 707), (706, 685, 717, 688), (708, 709, 734, 693), (708, 696, 714, 709), (708, 693, 715, 696), (710, 711, 733, 701), (710, 664, 712, 711), (710, 701, 713, 664)])
me_cylinder_015.polygons.foreach_set('material_index', [0, 0, 0, 0, 0, 0, 0, 0, 0, 0, 0, 0, 0, 0, 0, 0, 0, 0, 0, 0, 0, 0, 0, 0, 0, 0, 0, 0, 0, 0, 0, 0, 0, 0, 0, 0, 0, 0, 0, 0, 0, 0, 0, 0, 0, 0, 0, 0, 0, 0, 0, 0, 0, 0, 0, 0, 0, 0, 0, 0, 0, 0, 0, 0, 0, 0, 0, 0, 0, 0, 0, 0, 0, 0, 0, 0, 0, 0, 0, 0, 0, 0, 0, 0, 0, 0, 0, 0, 0, 0, 0, 0, 0, 0, 0, 0, 0, 0, 0, 0, 0, 0, 0, 0, 0, 0, 0, 0, 0, 0, 0, 0, 0, 0, 0, 0, 0, 0, 0, 0, 0, 0, 0, 0, 0, 0, 0, 0, 0, 0, 0, 0, 0, 0, 0, 0, 0, 0, 0, 0, 0, 0, 0, 0, 0, 0, 0, 0, 0, 0, 0, 0, 0, 0, 0, 0, 0, 0, 0, 0, 0, 0, 0, 0, 0, 0, 0, 0, 0, 0, 0, 0, 0, 0, 0, 0, 0, 0, 0, 0, 0, 0, 0, 0, 0, 0, 0, 0, 0, 0, 0, 0, 0, 0, 0, 0, 0, 0, 0, 0, 0, 0, 0, 1, 1, 1, 1, 1, 1, 1, 1, 1, 1, 1, 1, 1, 1, 1, 1, 1, 1, 1, 1, 1, 1, 1, 1, 1, 1, 1, 1, 1, 1, 1, 1, 1, 1, 1, 1, 1, 1, 1, 1, 1, 1, 1, 1, 1, 2, 2, 2, 2, 2, 2, 2, 2, 1, 1, 1, 1, 1, 1, 2, 2, 2, 1, 1, 1, 1, 1, 1, 2, 2, 2, 1, 1, 1, 1, 1, 1, 2, 2, 2, 1, 1, 1, 1, 1, 1, 2, 2, 2, 1, 1, 1, 1, 1, 1, 1, 1, 1, 1, 1, 1, 1, 1, 1, 1, 1, 1, 1, 1, 1, 1, 1, 1, 1, 1, 1, 1, 1, 1, 1, 1, 1, 1, 1, 1, 1, 1, 1, 1, 1, 1, 1, 1, 1, 1, 1, 1, 1, 1, 1, 2, 2, 2, 2, 2, 2, 2, 2, 2, 2, 2, 2, 2, 2, 2, 2, 2, 2, 2, 2, 2, 2, 2, 2, 2, 2, 2, 2, 2, 2, 2, 2, 2, 2, 2, 2, 2, 2, 2, 2, 2, 2, 2, 2, 2, 2, 2, 2, 2, 2, 2, 2, 2, 2, 2, 2, 2, 2, 2, 2, 2, 2, 2, 2, 2, 2, 2, 2, 2, 2, 2, 2, 2, 2, 2, 2, 2, 2, 2, 2, 2, 2, 2, 2, 2, 2, 2, 2, 2, 2, 2, 2, 2, 2, 2, 2, 2, 2, 2, 2, 2, 2, 2, 2, 2, 2, 2, 2, 2, 2, 2, 2, 2, 2, 2, 2, 2, 2, 2, 2, 1, 1, 1, 1, 1, 1, 1, 1, 1, 1, 1, 1, 1, 1, 1, 1, 1, 1, 1, 1, 1, 1, 1, 1, 1, 1, 1, 1, 1, 1, 1, 1, 1, 1, 1, 1, 1, 1, 1, 1, 1, 1, 1, 1, 1, 2, 2, 2, 2, 2, 2, 2, 2, 1, 1, 1, 1, 1, 1, 2, 2, 2, 1, 1, 1, 1, 1, 1, 2, 2, 2, 1, 1, 1, 1, 1, 1, 2, 2, 2, 1, 1, 1, 1, 1, 1, 2, 2, 2, 1, 1, 1, 1, 1, 1, 1, 1, 1, 1, 1, 1, 1, 1, 1, 1, 1, 1, 1, 1, 1, 1, 1, 1, 1, 1, 1, 1, 1, 1, 1, 1, 1, 1, 1, 1, 1, 1, 1, 1, 1, 1, 1, 1, 1, 1, 1, 1, 1, 1, 1, 2, 2, 2, 2, 2, 2, 2, 2, 2, 2, 2, 2, 2, 2, 2, 2, 2, 2, 2, 2, 2, 2, 2, 2, 2, 2, 2, 2, 2, 2, 2, 2, 2, 2, 2, 2, 2, 2, 2, 2, 2, 2, 2, 2, 2, 2, 2, 2, 2, 2, 2, 2, 2, 2, 2, 2, 2, 2, 2, 2, 2, 2, 2, 2, 2, 2, 2, 2, 2, 2, 2, 2, 2, 2, 2, 2, 2, 2, 2, 2, 2, 2, 2, 2, 2, 2, 2, 2, 2, 2, 2, 2, 2, 2, 2, 2, 2, 2, 2, 2, 2, 2, 2, 2, 2, 2, 2, 2, 2, 2, 2, 2, 2, 2, 2, 2, 2, 2, 2, 2])
me_cylinder_015.materials.append(mat_brown)
me_cylinder_015.materials.append(mat_green)
me_cylinder_015.materials.append(mat_white)
me_cylinder_015.use_remesh_preserve_volume = False
me_cylinder_015.use_remesh_preserve_attributes = False
me_cylinder_015.use_mirror_vertex_groups = False
me_cylinder_015.update()

# ---- objects
ob_tree4 = bpy.data.objects.new('Tree4', me_cylinder_015)

# ---- transforms, parenting, visibility, modifiers, constraints
ob_tree4.location = (0.0, 0.0, 0.0)
ob_tree4.lineart.crease_threshold = 0.0

# ---- collection membership
col_collection_1.objects.link(ob_tree4)

# ---- scene / render settings (as saved in the file)
scene.frame_start = 1; scene.frame_end = 250; scene.frame_set(0)
scene.render.engine = 'CYCLES'
scene.render.resolution_x = 1000
scene.render.resolution_y = 1000
scene.render.dither_intensity = 0.0
scene.cycles.samples = 200
scene.cycles.sampling_pattern = 'TABULATED_SOBOL'
scene.cycles.light_sampling_threshold = 0.0
scene.cycles.use_adaptive_sampling = False
scene.cycles.use_light_tree = False
scene.cycles.caustics_reflective = False
scene.cycles.caustics_refractive = False
scene.cycles.blur_glossy = 0.0
scene.cycles.max_bounces = 2
scene.cycles.pixel_filter_type = 'GAUSSIAN'
scene.cycles.sample_clamp_indirect = 0.0
scene.view_settings.view_transform = 'Standard'
bpy.context.view_layer.update()

# ---- added for rendering (the .blend has no active camera): camera
cam_auto = bpy.data.cameras.new('AutoCamera')
cam_auto.lens = 50.0
cam_auto.sensor_width = 36.0
cam_auto.clip_end = 1000.0
ob_auto_camera = bpy.data.objects.new('AutoCamera', cam_auto)
scene.collection.objects.link(ob_auto_camera)
ob_auto_camera.location = (8.77415, -10.2442, 10.4615)
ob_auto_camera.rotation_euler = (1.09748, -7.21219e-08, 0.694738)
scene.camera = ob_auto_camera
bpy.context.view_layer.update()
